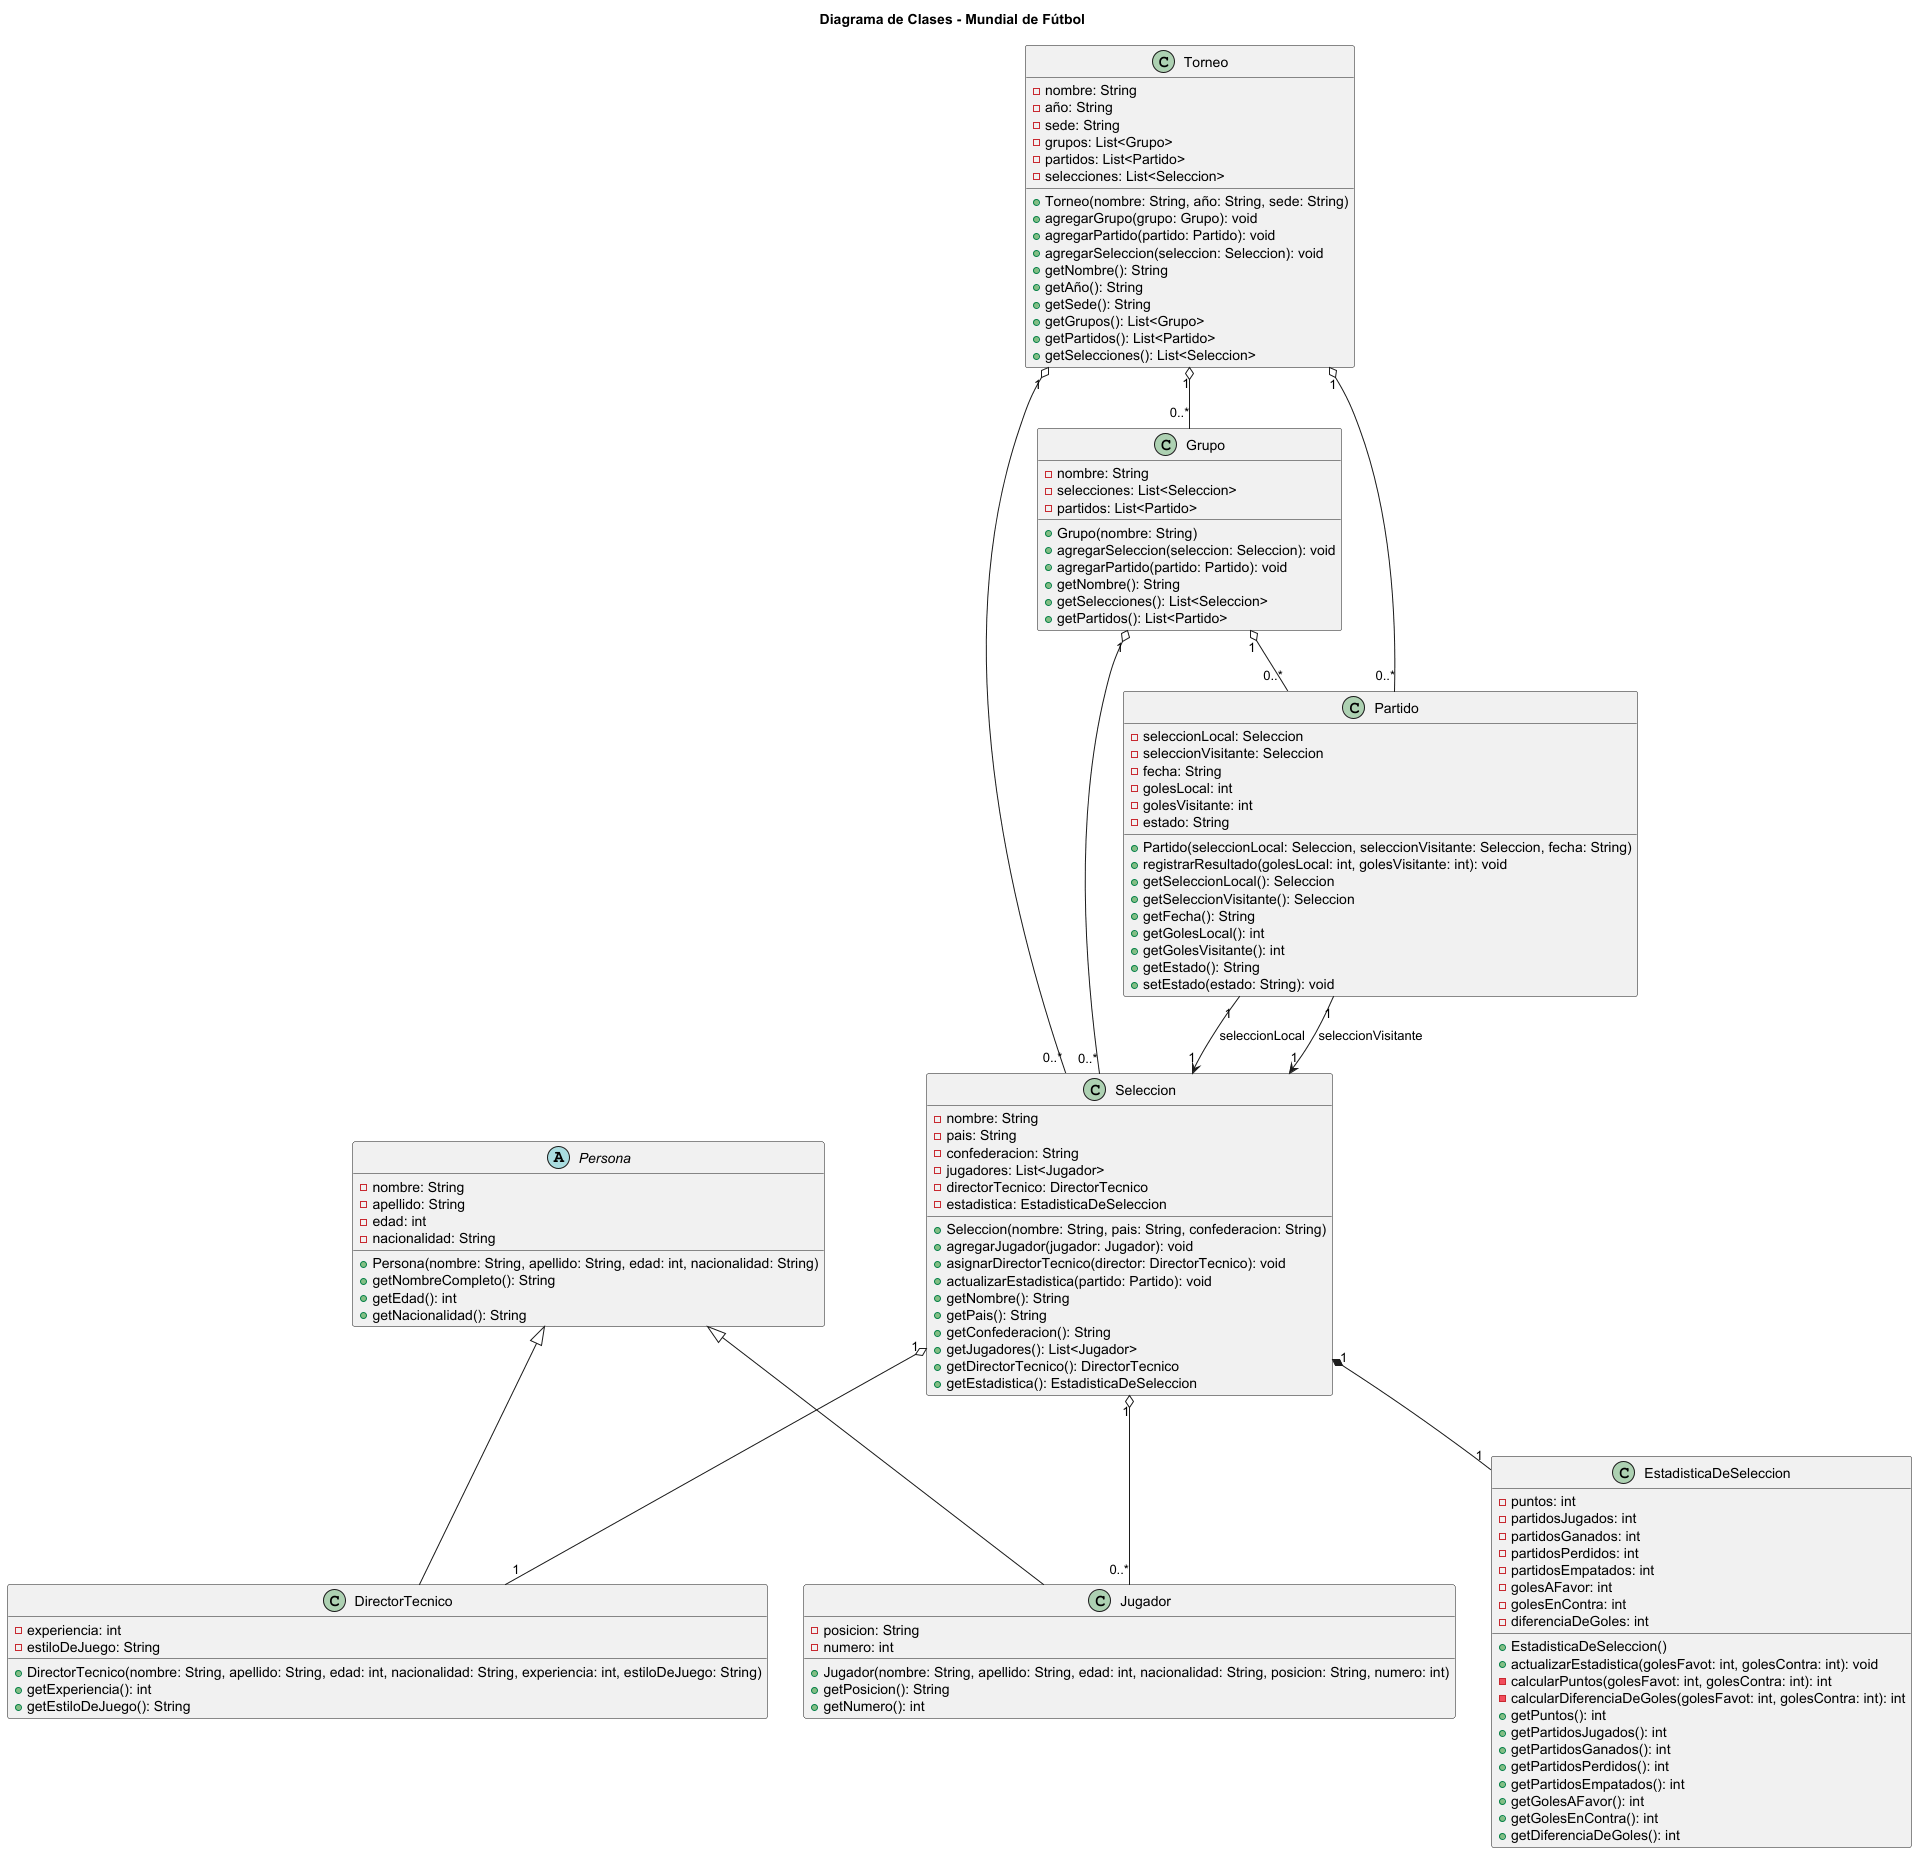

The diagram above was rendered by PlantUML. Its source (embedded in the PNG):
@startuml
title Diagrama de Clases - Mundial de Fútbol


class Torneo {
- nombre: String
- año: String
- sede: String
- grupos: List<Grupo>
- partidos: List<Partido>
- selecciones: List<Seleccion>
+ Torneo(nombre: String, año: String, sede: String)
+ agregarGrupo(grupo: Grupo): void
+ agregarPartido(partido: Partido): void
+ agregarSeleccion(seleccion: Seleccion): void
+ getNombre(): String
+ getAño(): String
+ getSede(): String
+ getGrupos(): List<Grupo>
+ getPartidos(): List<Partido>
+ getSelecciones(): List<Seleccion>
}
class Grupo {
- nombre: String
- selecciones: List<Seleccion>
- partidos: List<Partido>
+ Grupo(nombre: String)
+ agregarSeleccion(seleccion: Seleccion): void
+ agregarPartido(partido: Partido): void
+ getNombre(): String
+ getSelecciones(): List<Seleccion>
+ getPartidos(): List<Partido>
}
class Seleccion {
- nombre: String
- pais: String
- confederacion: String
- jugadores: List<Jugador>
- directorTecnico: DirectorTecnico
- estadistica: EstadisticaDeSeleccion
+ Seleccion(nombre: String, pais: String, confederacion: String)
+ agregarJugador(jugador: Jugador): void
+ asignarDirectorTecnico(director: DirectorTecnico): void
+ actualizarEstadistica(partido: Partido): void
+ getNombre(): String
+ getPais(): String
+ getConfederacion(): String
+ getJugadores(): List<Jugador>
+ getDirectorTecnico(): DirectorTecnico
+ getEstadistica(): EstadisticaDeSeleccion
}
abstract class Persona {
- nombre: String
- apellido: String
- edad: int
- nacionalidad: String
+ Persona(nombre: String, apellido: String, edad: int, nacionalidad: String)
+ getNombreCompleto(): String
+ getEdad(): int
+ getNacionalidad(): String
}
class Jugador extends Persona {
- posicion: String
- numero: int
+ Jugador(nombre: String, apellido: String, edad: int, nacionalidad: String, posicion: String, numero: int)
+ getPosicion(): String
+ getNumero(): int
}

class DirectorTecnico extends Persona {
- experiencia: int
- estiloDeJuego: String
+ DirectorTecnico(nombre: String, apellido: String, edad: int, nacionalidad: String, experiencia: int, estiloDeJuego: String)
+ getExperiencia(): int
+ getEstiloDeJuego(): String
}
class Partido {
- seleccionLocal: Seleccion
- seleccionVisitante: Seleccion
- fecha: String
- golesLocal: int
- golesVisitante: int
- estado: String
+ Partido(seleccionLocal: Seleccion, seleccionVisitante: Seleccion, fecha: String)
+ registrarResultado(golesLocal: int, golesVisitante: int): void
+ getSeleccionLocal(): Seleccion
+ getSeleccionVisitante(): Seleccion
+ getFecha(): String
+ getGolesLocal(): int
+ getGolesVisitante(): int
+ getEstado(): String
+ setEstado(estado: String): void
}
class EstadisticaDeSeleccion {
- puntos: int
- partidosJugados: int
- partidosGanados: int
- partidosPerdidos: int
- partidosEmpatados: int
- golesAFavor: int
- golesEnContra: int
- diferenciaDeGoles: int
+ EstadisticaDeSeleccion()
+ actualizarEstadistica(golesFavot: int, golesContra: int): void
- calcularPuntos(golesFavot: int, golesContra: int): int
- calcularDiferenciaDeGoles(golesFavot: int, golesContra: int): int
+ getPuntos(): int
+ getPartidosJugados(): int
+ getPartidosGanados(): int
+ getPartidosPerdidos(): int
+ getPartidosEmpatados(): int
+ getGolesAFavor(): int
+ getGolesEnContra(): int
+ getDiferenciaDeGoles(): int
}

Seleccion "1" o-- "0..*"Jugador
Seleccion "1" o-- "1" DirectorTecnico
Seleccion "1" *-- "1" EstadisticaDeSeleccion
Grupo "1" o-- "0..*" Seleccion
Grupo "1" o-- "0..*" Partido
Torneo "1" o-- "0..*" Grupo
Torneo "1" o-- "0..*" Partido
Torneo "1" o-- "0..*" Seleccion
Partido "1" --> "1" Seleccion : seleccionLocal
Partido "1" --> "1" Seleccion : seleccionVisitante

@enduml